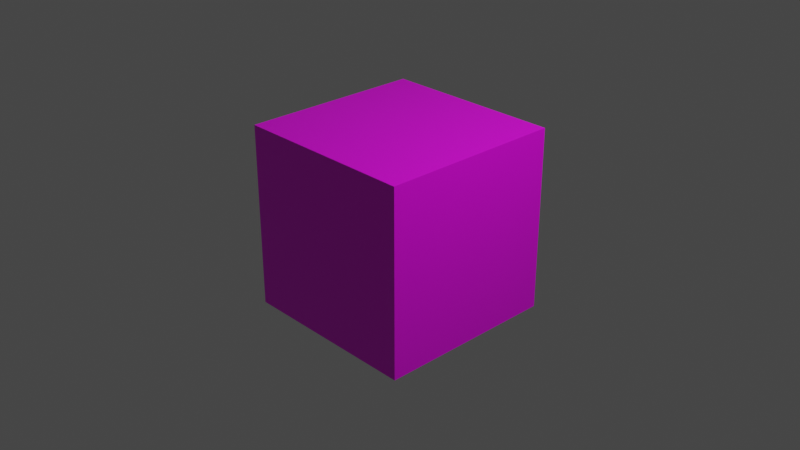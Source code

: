 # Source: aruco_marker.blend  (saved by Blender 2.82.7; exported with 4.5.12 LTS)
import bpy
from mathutils import Matrix  # noqa: F401  (used for matrix-valued properties, if any)

bpy.ops.wm.read_factory_settings(use_empty=True)
scene = bpy.context.scene
scene.name = 'Scene'

# ---- collections
col_collection = bpy.data.collections.new('Collection'); scene.collection.children.link(col_collection)

# ---- images (referenced by path relative to the original .blend; pixels are not part of the script)
import os
ASSET_DIR = os.environ.get("B2B_ASSET_DIR", "")  # directory of the original .blend (textures are referenced by path, not embedded)
HERE = os.path.dirname(os.path.abspath(__file__))  # packed textures are extracted next to this script under _unpacked/

def load_image(name, relpath, width, height, colorspace="sRGB"):
    """Load a texture the original file referenced (path relative to the .blend, or extracted next to this script)."""
    p = next((c for c in (os.path.join(HERE, relpath), os.path.join(ASSET_DIR, relpath)) if relpath and os.path.exists(c)), "")
    if p:
        img = bpy.data.images.load(p, check_existing=True)
        img.name = name
    else:  # same state as the original file: an image datablock whose file is absent (Cycles renders it pink)
        img = bpy.data.images.new(name, width, height)
        img.source = "FILE"
        img.filepath = "//" + (relpath or name)
    img.colorspace_settings.name = colorspace
    return img
img_marker_tiles_square_png = load_image('marker_tiles_square.png', 'materials/textures/marker_tiles_square.png', 1024, 1024, 'sRGB')

# ---- materials (node trees are filled in below, after node groups)
mat_material = bpy.data.materials.new('Material')
mat_material.alpha_threshold = 0.0
mat_material.use_transparent_shadow = False
mat_material.line_color = (0.0, 0.0, 0.0, 1.0)

# ---- material node trees
mat_material.use_nodes = True; mat_material.node_tree.nodes.clear()
_N = mat_material.node_tree.nodes; _L = mat_material.node_tree.links
n0 = _N.new('ShaderNodeOutputMaterial'); n0.name = 'Material Output'; n0.location = (300, 300)
n1 = _N.new('ShaderNodeBsdfPrincipled'); n1.name = 'Principled BSDF'; n1.location = (10, 300)
n1.distribution = 'GGX'
n1.subsurface_method = 'BURLEY'
n1.inputs[2].default_value = 0.4
n1.inputs[3].default_value = 1.45
n1.inputs[27].default_value = (0.0, 0.0, 0.0, 1.0)
n1.inputs[28].default_value = 1.0
n2 = _N.new('ShaderNodeTexImage'); n2.name = 'Image Texture'; n2.location = (-407, 91)
n2.image = img_marker_tiles_square_png
_L.new(n1.outputs[0], n0.inputs[0])
_L.new(n2.outputs[0], n1.inputs[0])
n0.is_active_output = True

# ---- world
world_world = bpy.data.worlds.new('World'); scene.world = world_world
world_world.use_nodes = True; world_world.node_tree.nodes.clear()
_N = world_world.node_tree.nodes; _L = world_world.node_tree.links
n0 = _N.new('ShaderNodeOutputWorld'); n0.name = 'World Output'; n0.location = (300, 300)
n1 = _N.new('ShaderNodeBackground'); n1.name = 'Background'; n1.location = (10, 300)
n1.inputs[0].default_value = (0.05088, 0.05088, 0.05088, 1.0)
_L.new(n1.outputs[0], n0.inputs[0])
n0.is_active_output = True
world_world.color = (0.05088, 0.05088, 0.05088)
world_world.use_sun_shadow = False
world_world.sun_shadow_jitter_overblur = 0.0

# ---- cameras
cam_camera = bpy.data.cameras.new('Camera')
cam_camera.clip_end = 100.0
cam_camera.ortho_scale = 7.314

# ---- lights
light_light = bpy.data.lights.new('Light', 'POINT')
light_light.transmission_factor = 0.0
light_light.energy = 1000.0
light_light.shadow_soft_size = 0.1
light_light.shadow_maximum_resolution = 0.006
light_light.use_absolute_resolution = True

# ---- meshes
me_cube = bpy.data.meshes.new('Cube')
me_cube.from_pydata([(1.0, 1.0, 1.0), (1.0, 1.0, -1.0), (1.0, -1.0, 1.0), (1.0, -1.0, -1.0), (-1.0, 1.0, 1.0), (-1.0, 1.0, -1.0), (-1.0, -1.0, 1.0), (-1.0, -1.0, -1.0)], [], [(0, 4, 6, 2), (3, 2, 6, 7), (7, 6, 4, 5), (5, 1, 3, 7), (1, 0, 2, 3), (5, 4, 0, 1)])
_uv = me_cube.uv_layers.new(name='UVMap')
_uv.uv.foreach_set('vector', [0.625, 0.5, 0.875, 0.5, 0.875, 0.75, 0.625, 0.75, 0.375, 0.75, 0.625, 0.75, 0.625, 1.0, 0.375, 1.0, 0.375, 0.0, 0.625, 0.0, 0.625, 0.25, 0.375, 0.25, 0.125, 0.5, 0.375, 0.5, 0.375, 0.75, 0.125, 0.75, 0.375, 0.5, 0.625, 0.5, 0.625, 0.75, 0.375, 0.75, 0.375, 0.25, 0.625, 0.25, 0.625, 0.5, 0.375, 0.5])
me_cube.materials.append(mat_material)
me_cube.use_remesh_preserve_volume = False
me_cube.use_remesh_preserve_attributes = False
me_cube.use_mirror_vertex_groups = False
me_cube.update()

# ---- objects
ob_cube = bpy.data.objects.new('Cube', me_cube)
ob_light = bpy.data.objects.new('Light', light_light)
ob_camera = bpy.data.objects.new('Camera', cam_camera)

# ---- transforms, parenting, visibility, modifiers, constraints
ob_cube.location = (0.0, 0.0, 0.0)
ob_cube.lock_rotations_4d = False
ob_cube.empty_display_type = 'ARROWS'
ob_cube.lineart.crease_threshold = 0.0
ob_light.location = (4.076, 1.005, 5.904)
ob_light.rotation_euler = (0.6503, 0.05522, 1.866)
ob_light.lock_rotations_4d = False
ob_light.empty_display_type = 'ARROWS'
ob_light.color = (0.0, 0.0, 0.0, 0.0)
ob_light.lineart.crease_threshold = 0.0
ob_camera.location = (7.359, -6.926, 4.958)
ob_camera.rotation_euler = (1.109, 0.0, 0.8149)
ob_camera.lock_rotations_4d = False
ob_camera.empty_display_type = 'ARROWS'
ob_camera.color = (0.0, 0.0, 0.0, 0.0)
ob_camera.display_type = 'WIRE'
ob_camera.lineart.crease_threshold = 0.0

# ---- collection membership
col_collection.objects.link(ob_cube)
col_collection.objects.link(ob_light)
col_collection.objects.link(ob_camera)

# ---- scene / render settings (as saved in the file)
scene.camera = ob_camera
scene.frame_start = 1; scene.frame_end = 250; scene.frame_set(1)
scene.render.engine = 'BLENDER_EEVEE_NEXT'
scene.cycles.use_denoising = False
scene.cycles.samples = 128
scene.cycles.sampling_pattern = 'TABULATED_SOBOL'
scene.cycles.use_adaptive_sampling = False
scene.cycles.use_light_tree = False
scene.view_settings.view_transform = 'Filmic'
bpy.context.view_layer.update()
